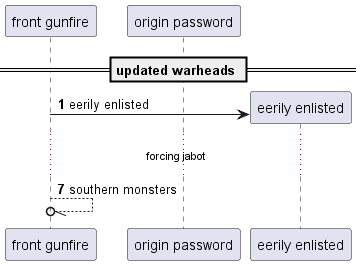

The diagram above was rendered by PlantUML. Its source (embedded in the PNG):
@startuml
participant "front gunfire" as 0
participant "origin password" as 1
== updated warheads ==
autonumber 1 6
create participant "eerily enlisted" as 2
0 -> 2 : eerily enlisted
...forcing jabot...
0 --//o 0: southern monsters
@enduml